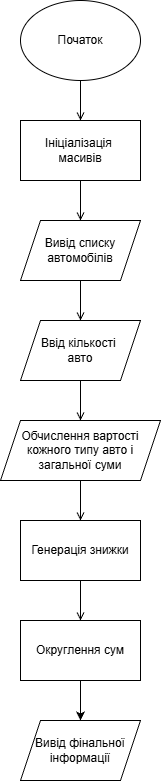

The diagram above was exported from draw.io. Its source (the exported page's mxGraphModel, read from the mxfile embedded in the PNG):
<mxGraphModel dx="1426" dy="785" grid="1" gridSize="10" guides="1" tooltips="1" connect="1" arrows="1" fold="1" page="1" pageScale="1" pageWidth="827" pageHeight="1169" background="none" math="0" shadow="0">
  <root>
    <mxCell id="0" />
    <mxCell id="1" parent="0" />
    <mxCell id="FoWxybIpAPAwj2KgBE48-3" edge="1" parent="1" source="FoWxybIpAPAwj2KgBE48-1" style="edgeStyle=orthogonalEdgeStyle;rounded=0;orthogonalLoop=1;jettySize=auto;html=1;entryX=0.5;entryY=0;entryDx=0;entryDy=0;endArrow=open;endFill=0;" target="FoWxybIpAPAwj2KgBE48-2">
      <mxGeometry relative="1" as="geometry">
        <mxPoint x="140" y="150" as="targetPoint" />
      </mxGeometry>
    </mxCell>
    <mxCell id="FoWxybIpAPAwj2KgBE48-1" parent="1" style="ellipse;whiteSpace=wrap;html=1;rounded=0;" value="Початок" vertex="1">
      <mxGeometry height="80" width="120" x="80" y="40" as="geometry" />
    </mxCell>
    <mxCell id="FoWxybIpAPAwj2KgBE48-5" edge="1" parent="1" source="FoWxybIpAPAwj2KgBE48-2" style="edgeStyle=orthogonalEdgeStyle;rounded=0;orthogonalLoop=1;jettySize=auto;html=1;entryX=0.5;entryY=0;entryDx=0;entryDy=0;endArrow=open;endFill=0;">
      <mxGeometry relative="1" as="geometry">
        <mxPoint x="140" y="260" as="targetPoint" />
      </mxGeometry>
    </mxCell>
    <mxCell id="FoWxybIpAPAwj2KgBE48-2" parent="1" style="rounded=0;whiteSpace=wrap;html=1;" value="Ініціалізація&amp;nbsp;&lt;div&gt;масивів&lt;/div&gt;" vertex="1">
      <mxGeometry height="60" width="120" x="80" y="160" as="geometry" />
    </mxCell>
    <mxCell id="FoWxybIpAPAwj2KgBE48-8" edge="1" parent="1" style="edgeStyle=orthogonalEdgeStyle;rounded=0;orthogonalLoop=1;jettySize=auto;html=1;entryX=0.5;entryY=0;entryDx=0;entryDy=0;endArrow=open;endFill=0;">
      <mxGeometry relative="1" as="geometry">
        <mxPoint x="140" y="320.0000000000001" as="sourcePoint" />
        <mxPoint x="140" y="360.0000000000001" as="targetPoint" />
      </mxGeometry>
    </mxCell>
    <mxCell id="FoWxybIpAPAwj2KgBE48-13" edge="1" parent="1" style="edgeStyle=orthogonalEdgeStyle;rounded=0;orthogonalLoop=1;jettySize=auto;html=1;endArrow=open;endFill=0;entryX=0.5;entryY=0;entryDx=0;entryDy=0;" target="FoWxybIpAPAwj2KgBE48-20" value="">
      <mxGeometry relative="1" as="geometry">
        <mxPoint x="140" y="420.0000000000001" as="sourcePoint" />
        <mxPoint x="140.0344827586207" y="460.0000000000001" as="targetPoint" />
      </mxGeometry>
    </mxCell>
    <mxCell id="FoWxybIpAPAwj2KgBE48-17" edge="1" parent="1" style="edgeStyle=orthogonalEdgeStyle;rounded=0;orthogonalLoop=1;jettySize=auto;html=1;endArrow=open;endFill=0;" target="FoWxybIpAPAwj2KgBE48-14" value="">
      <mxGeometry relative="1" as="geometry">
        <mxPoint x="140" y="520" as="sourcePoint" />
      </mxGeometry>
    </mxCell>
    <mxCell id="FoWxybIpAPAwj2KgBE48-19" edge="1" parent="1" source="FoWxybIpAPAwj2KgBE48-14" style="edgeStyle=orthogonalEdgeStyle;rounded=0;orthogonalLoop=1;jettySize=auto;html=1;endArrow=open;endFill=0;" target="FoWxybIpAPAwj2KgBE48-18" value="">
      <mxGeometry relative="1" as="geometry" />
    </mxCell>
    <mxCell id="FoWxybIpAPAwj2KgBE48-14" parent="1" style="rounded=0;whiteSpace=wrap;html=1;" value="Генерація знижки" vertex="1">
      <mxGeometry height="60" width="120" x="80" y="560" as="geometry" />
    </mxCell>
    <mxCell id="FoWxybIpAPAwj2KgBE48-15" parent="1" style="shape=parallelogram;perimeter=parallelogramPerimeter;whiteSpace=wrap;html=1;fixedSize=1;" value="Вивід списку автомобілів" vertex="1">
      <mxGeometry height="60" width="120" x="80" y="260" as="geometry" />
    </mxCell>
    <mxCell id="FoWxybIpAPAwj2KgBE48-16" parent="1" style="shape=parallelogram;perimeter=parallelogramPerimeter;whiteSpace=wrap;html=1;fixedSize=1;" value="Ввід кількості&amp;nbsp;&lt;div&gt;авто&lt;/div&gt;" vertex="1">
      <mxGeometry height="60" width="120" x="80" y="360" as="geometry" />
    </mxCell>
    <mxCell id="FoWxybIpAPAwj2KgBE48-22" edge="1" parent="1" source="FoWxybIpAPAwj2KgBE48-18" style="edgeStyle=orthogonalEdgeStyle;rounded=0;orthogonalLoop=1;jettySize=auto;html=1;" target="FoWxybIpAPAwj2KgBE48-21" value="">
      <mxGeometry relative="1" as="geometry" />
    </mxCell>
    <mxCell id="FoWxybIpAPAwj2KgBE48-18" parent="1" style="rounded=0;whiteSpace=wrap;html=1;" value="Округлення сум" vertex="1">
      <mxGeometry height="60" width="120" x="80" y="660" as="geometry" />
    </mxCell>
    <mxCell id="FoWxybIpAPAwj2KgBE48-20" parent="1" style="shape=parallelogram;perimeter=parallelogramPerimeter;whiteSpace=wrap;html=1;fixedSize=1;" value="Обчислення вартості кожного типу авто і загальної суми" vertex="1">
      <mxGeometry height="60" width="160" x="60" y="460" as="geometry" />
    </mxCell>
    <mxCell id="FoWxybIpAPAwj2KgBE48-21" parent="1" style="shape=parallelogram;perimeter=parallelogramPerimeter;whiteSpace=wrap;html=1;fixedSize=1;" value="Вивід фінальної інформації" vertex="1">
      <mxGeometry height="60" width="120" x="80" y="760" as="geometry" />
    </mxCell>
  </root>
</mxGraphModel>